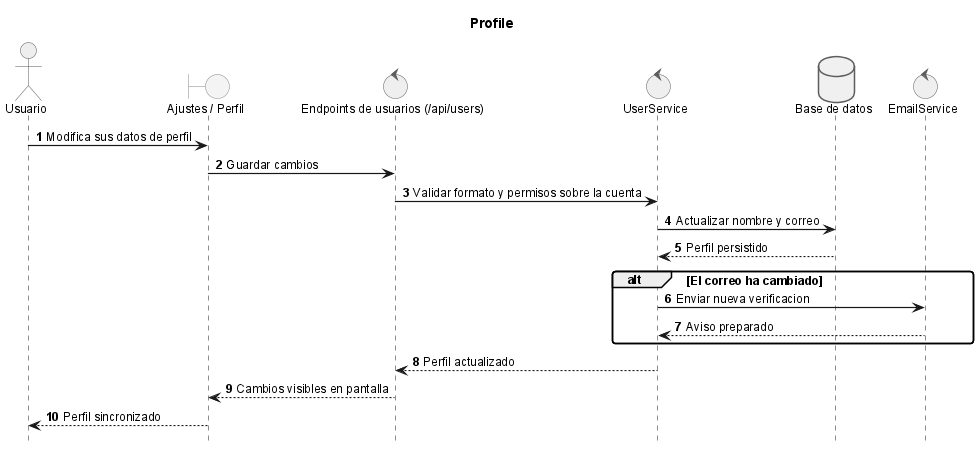

The diagram above was rendered by PlantUML. Its source (embedded in the PNG):
@startuml

title Profile

!include _sequence-style.puml
actor Usuario as user
boundary "Ajustes / Perfil" as ui
control "Endpoints de usuarios (/api/users)" as api
control "UserService" as srv
database "Base de datos" as db
control "EmailService" as email

user -> ui: Modifica sus datos de perfil
ui -> api: Guardar cambios
api -> srv: Validar formato y permisos sobre la cuenta
srv -> db: Actualizar nombre y correo
db --> srv: Perfil persistido

alt El correo ha cambiado
	srv -> email: Enviar nueva verificacion
	email --> srv: Aviso preparado
end

srv --> api: Perfil actualizado
api --> ui: Cambios visibles en pantalla
ui --> user: Perfil sincronizado
@enduml